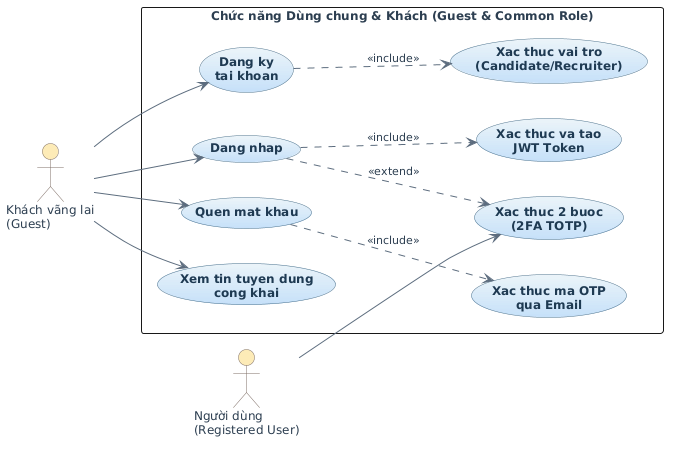

The diagram above was rendered by PlantUML. Its source (embedded in the PNG):
@startuml
left to right direction
skinparam packageStyle rectangle
skinparam defaultFontName "Segoe UI"
skinparam defaultFontSize 12
skinparam defaultFontColor #2C3E50

skinparam actor {
    BackgroundColor #FCEBB6
    BorderColor #7F6E65
}

skinparam usecase {
    BackgroundColor #EBF4FA-#C5E0F9
    BorderColor #4A708B
    FontColor #1F3A52
    FontStyle bold
}

skinparam arrow {
    Color #5D6D7E
    FontColor #2C3E50
    FontSize 11
}

actor "Khách vãng lai\n(Guest)" as Guest
actor "Người dùng\n(Registered User)" as User

rectangle "Chức năng Dùng chung & Khách (Guest & Common Role)" {
    usecase "Dang ky\ntai khoan" as UC_Register
    usecase "Xac thuc vai tro\n(Candidate/Recruiter)" as UC_ChooseRole

    usecase "Dang nhap" as UC_Login
    usecase "Xac thuc va tao\nJWT Token" as UC_JWT
    usecase "Xac thuc 2 buoc\n(2FA TOTP)" as UC_2FA

    usecase "Quen mat khau" as UC_Forgot
    usecase "Xac thuc ma OTP\nqua Email" as UC_OTP

    usecase "Xem tin tuyen dung\ncong khai" as UC_ViewPublic

    Guest --> UC_Register
    Guest --> UC_Login
    Guest --> UC_Forgot
    Guest --> UC_ViewPublic

    User --> UC_2FA

    UC_Register ..> UC_ChooseRole : <<include>>
    UC_Login ..> UC_JWT : <<include>>
    UC_Login ..> UC_2FA : <<extend>>
    UC_Forgot ..> UC_OTP : <<include>>
}
@enduml